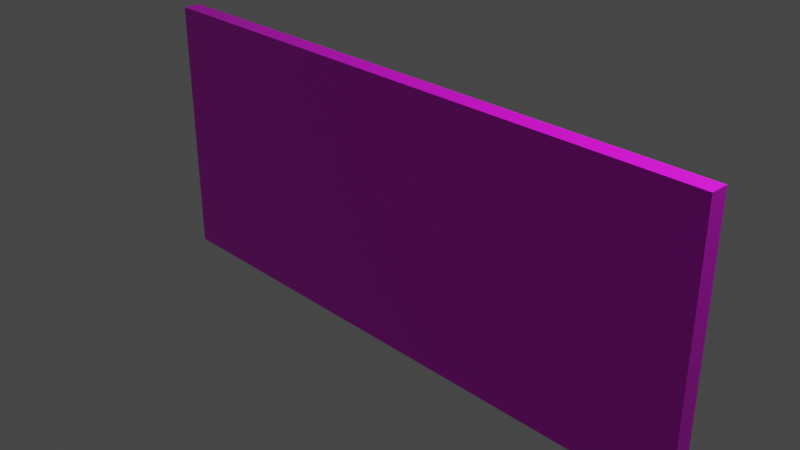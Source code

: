 # Source: grey-granite-tile.blend  (saved by Blender 3.2.14; exported with 4.5.12 LTS)
import bpy
from mathutils import Matrix  # noqa: F401  (used for matrix-valued properties, if any)

bpy.ops.wm.read_factory_settings(use_empty=True)
scene = bpy.context.scene
scene.name = 'Scene'

# ---- collections
col_collection = bpy.data.collections.new('Collection'); scene.collection.children.link(col_collection)

# ---- images (referenced by path relative to the original .blend; pixels are not part of the script)
import os
ASSET_DIR = os.environ.get("B2B_ASSET_DIR", "")  # directory of the original .blend (textures are referenced by path, not embedded)
HERE = os.path.dirname(os.path.abspath(__file__))  # packed textures are extracted next to this script under _unpacked/

def load_image(name, relpath, width, height, colorspace="sRGB"):
    """Load a texture the original file referenced (path relative to the .blend, or extracted next to this script)."""
    p = next((c for c in (os.path.join(HERE, relpath), os.path.join(ASSET_DIR, relpath)) if relpath and os.path.exists(c)), "")
    if p:
        img = bpy.data.images.load(p, check_existing=True)
        img.name = name
    else:  # same state as the original file: an image datablock whose file is absent (Cycles renders it pink)
        img = bpy.data.images.new(name, width, height)
        img.source = "FILE"
        img.filepath = "//" + (relpath or name)
    img.colorspace_settings.name = colorspace
    return img
img_grey_granite_jpg = load_image('grey-granite.jpg', 'grey-granite.jpg', 1024, 1024, 'sRGB')

# ---- materials (node trees are filled in below, after node groups)
mat_material = bpy.data.materials.new('Material')
mat_material.alpha_threshold = 0.0
mat_material.use_transparent_shadow = False
mat_material.line_color = (0.0, 0.0, 0.0, 1.0)

# ---- material node trees
mat_material.use_nodes = True; mat_material.node_tree.nodes.clear()
_N = mat_material.node_tree.nodes; _L = mat_material.node_tree.links
n0 = _N.new('ShaderNodeOutputMaterial'); n0.name = 'Material Output'; n0.location = (300, 300)
n1 = _N.new('ShaderNodeBsdfPrincipled'); n1.name = 'Principled BSDF'; n1.location = (10, 300)
n1.distribution = 'GGX'
n1.subsurface_method = 'RANDOM_WALK_SKIN'
n1.inputs[2].default_value = 0.4
n1.inputs[3].default_value = 1.45
n1.inputs[19].default_value = 0.1
n1.inputs[27].default_value = (0.0, 0.0, 0.0, 1.0)
n1.inputs[28].default_value = 1.0
n2 = _N.new('ShaderNodeTexImage'); n2.name = 'Image Texture'; n2.location = (-280, 270)
n2.image = img_grey_granite_jpg
n2.extension = 'EXTEND'
_L.new(n1.outputs[0], n0.inputs[0])
_L.new(n2.outputs[0], n1.inputs[0])
n0.is_active_output = True

# ---- world
world_world = bpy.data.worlds.new('World'); scene.world = world_world
world_world.use_nodes = True; world_world.node_tree.nodes.clear()
_N = world_world.node_tree.nodes; _L = world_world.node_tree.links
n0 = _N.new('ShaderNodeOutputWorld'); n0.name = 'World Output'; n0.location = (300, 300)
n1 = _N.new('ShaderNodeBackground'); n1.name = 'Background'; n1.location = (10, 300)
n1.inputs[0].default_value = (0.05088, 0.05088, 0.05088, 1.0)
_L.new(n1.outputs[0], n0.inputs[0])
n0.is_active_output = True
world_world.color = (0.05088, 0.05088, 0.05088)
world_world.use_sun_shadow = False
world_world.sun_shadow_jitter_overblur = 0.0

# ---- cameras
cam_camera = bpy.data.cameras.new('Camera')
cam_camera.clip_end = 100.0
cam_camera.ortho_scale = 7.314

# ---- lights
light_light = bpy.data.lights.new('Light', 'POINT')
light_light.transmission_factor = 0.0
light_light.energy = 1000.0
light_light.shadow_soft_size = 0.1
light_light.shadow_maximum_resolution = 0.006
light_light.use_absolute_resolution = True

# ---- meshes
me_cube = bpy.data.meshes.new('Cube')
me_cube.from_pydata([(1.0, 1.0, 1.0), (1.0, 1.0, -1.0), (1.0, -1.0, 1.0), (1.0, -1.0, -1.0), (-1.0, 1.0, 1.0), (-1.0, 1.0, -1.0), (-1.0, -1.0, 1.0), (-1.0, -1.0, -1.0)], [], [(0, 4, 6, 2), (3, 2, 6, 7), (7, 6, 4, 5), (5, 1, 3, 7), (1, 0, 2, 3), (5, 4, 0, 1)])
_uv = me_cube.uv_layers.new(name='UVMap')
_uv.uv.foreach_set('vector', [0.799, 0.5, 0.875, 0.5, 0.875, 0.53, 0.799, 0.53, 0.271, 0.53, 0.799, 0.53, 0.799, 1.0, 0.271, 1.0, 0.271, 0.0, 0.799, 0.0, 0.799, 0.032, 0.271, 0.032, 0.125, 0.5, 0.271, 0.5, 0.271, 0.53, 0.125, 0.53, 0.271, 0.5, 0.799, 0.5, 0.799, 0.53, 0.271, 0.53, 0.271, 0.032, 0.799, 0.032, 0.799, 0.5, 0.271, 0.5])
me_cube.materials.append(mat_material)
me_cube.use_mirror_vertex_groups = False
me_cube.update()

# ---- objects
ob_cube = bpy.data.objects.new('Cube', me_cube)
ob_light = bpy.data.objects.new('Light', light_light)
ob_camera = bpy.data.objects.new('Camera', cam_camera)

# ---- transforms, parenting, visibility, modifiers, constraints
ob_cube.location = (0.0, 0.0, 0.0)
ob_cube.scale = (3.5, 0.1, 1.5)
ob_cube.lock_rotations_4d = False
ob_cube.empty_display_type = 'ARROWS'
ob_cube.lineart.crease_threshold = 0.0
ob_light.location = (4.076, 1.005, 5.904)
ob_light.rotation_euler = (0.6503, 0.05522, 1.866)
ob_light.lock_rotations_4d = False
ob_light.empty_display_type = 'ARROWS'
ob_light.color = (0.0, 0.0, 0.0, 0.0)
ob_light.lineart.crease_threshold = 0.0
ob_camera.location = (7.359, -6.926, 4.958)
ob_camera.rotation_euler = (1.109, 0.0, 0.8149)
ob_camera.lock_rotations_4d = False
ob_camera.empty_display_type = 'ARROWS'
ob_camera.color = (0.0, 0.0, 0.0, 0.0)
ob_camera.display_type = 'WIRE'
ob_camera.lineart.crease_threshold = 0.0

# ---- collection membership
col_collection.objects.link(ob_cube)
col_collection.objects.link(ob_light)
col_collection.objects.link(ob_camera)

# ---- scene / render settings (as saved in the file)
scene.camera = ob_camera
scene.frame_start = 1; scene.frame_end = 250; scene.frame_set(1)
scene.render.engine = 'BLENDER_EEVEE_NEXT'
scene.cycles.sampling_pattern = 'TABULATED_SOBOL'
scene.cycles.use_light_tree = False
scene.view_settings.view_transform = 'Filmic'
bpy.context.view_layer.update()
